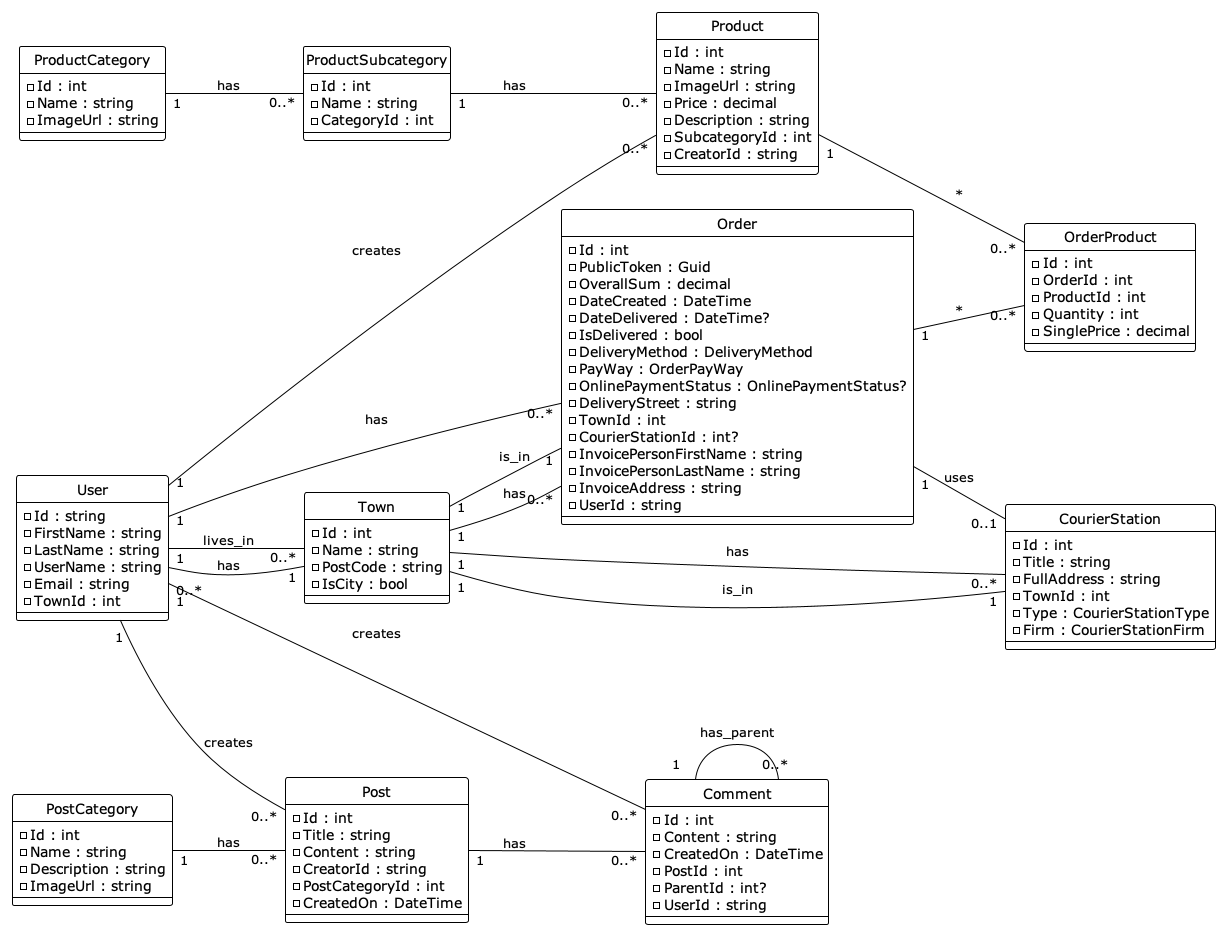

The diagram above was rendered by PlantUML. Its source (embedded in the PNG):
@startuml
!theme plain
hide circle
left to right direction

' Classes
class User {
    - Id : string
    - FirstName : string
    - LastName : string
    - UserName : string
    - Email : string
    - TownId : int
}

class Town {
    - Id : int
    - Name : string
    - PostCode : string
    - IsCity : bool
}

class Product {
    - Id : int
    - Name : string
    - ImageUrl : string
    - Price : decimal
    - Description : string
    - SubcategoryId : int
    - CreatorId : string
}

class ProductCategory {
    - Id : int
    - Name : string
    - ImageUrl : string
}

class ProductSubcategory {
    - Id : int
    - Name : string
    - CategoryId : int
}

class Order {
    - Id : int
    - PublicToken : Guid
    - OverallSum : decimal
    - DateCreated : DateTime
    - DateDelivered : DateTime?
    - IsDelivered : bool
    - DeliveryMethod : DeliveryMethod
    - PayWay : OrderPayWay
    - OnlinePaymentStatus : OnlinePaymentStatus?
    - DeliveryStreet : string
    - TownId : int
    - CourierStationId : int?
    - InvoicePersonFirstName : string
    - InvoicePersonLastName : string
    - InvoiceAddress : string
    - UserId : string
}

class OrderProduct {
    - Id : int
    - OrderId : int
    - ProductId : int
    - Quantity : int
    - SinglePrice : decimal
}

class Post {
    - Id : int
    - Title : string
    - Content : string
    - CreatorId : string
    - PostCategoryId : int
    - CreatedOn : DateTime
}

class PostCategory {
    - Id : int
    - Name : string
    - Description : string
    - ImageUrl : string
}

class Comment {
    - Id : int
    - Content : string
    - CreatedOn : DateTime
    - PostId : int
    - ParentId : int?
    - UserId : string
}

class CourierStation {
    - Id : int
    - Title : string
    - FullAddress : string
    - TownId : int
    - Type : CourierStationType
    - Firm : CourierStationFirm
}

' Relationships
User "1" -- "0..*" Order : has
User "1" -- "0..*" Post : creates
User "1" -- "0..*" Comment : creates
User "1" -- "0..*" Product : creates
User "1" -- "0..*" Town : lives_in
Town "1" -- "0..*" User : has
Town "1" -- "0..*" Order : has
Town "1" -- "0..*" CourierStation : has
ProductCategory "1" -- "0..*" ProductSubcategory : has
ProductSubcategory "1" -- "0..*" Product : has
Product "1" -- "0..*" OrderProduct : *
Order "1" -- "0..*" OrderProduct : *
PostCategory "1" -- "0..*" Post : has
Post "1" -- "0..*" Comment : has
Comment "1" -- "0..*" Comment : has_parent
Order "1" -- "1" Town : is_in
Order "1" -- "0..1" CourierStation : uses
CourierStation "1" -- "1" Town : is_in
@enduml